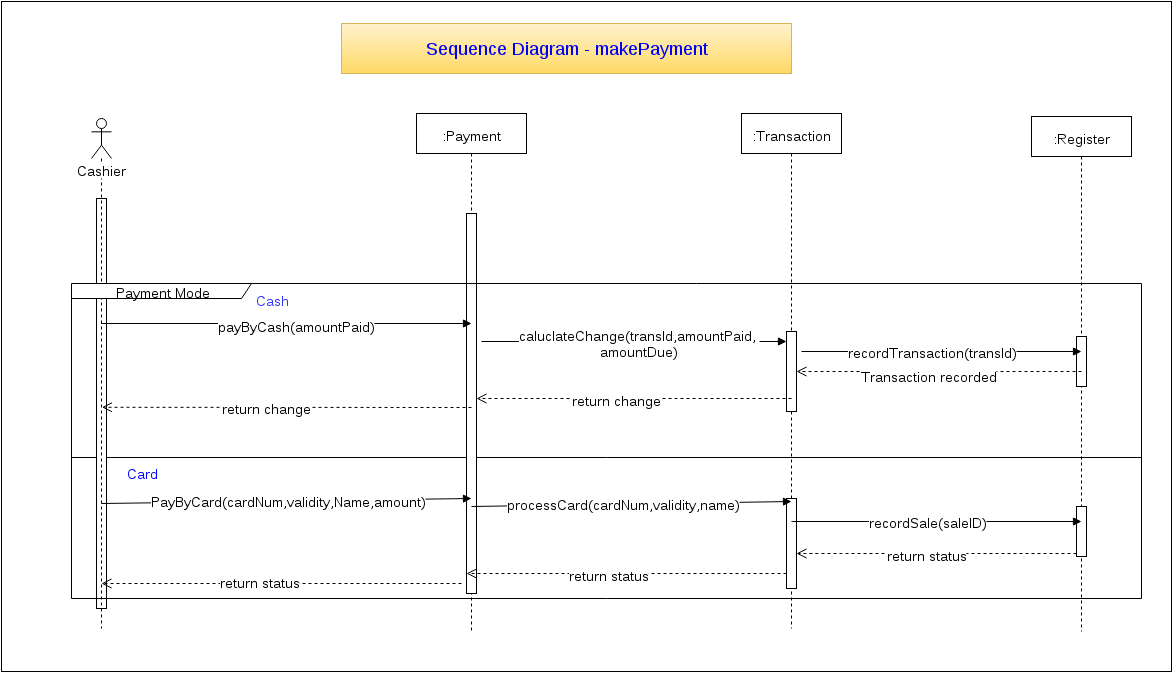

The diagram above was exported from draw.io. Its source (the exported page's mxGraphModel, read from the mxfile embedded in the PNG):
<mxGraphModel dx="2260" dy="937" grid="1" gridSize="10" guides="1" tooltips="1" connect="1" fold="1" page="1" pageScale="1" pageWidth="826" pageHeight="1169" background="#ffffff" math="0">
  <root>
    <mxCell id="0" />
    <mxCell id="1" parent="0" />
    <mxCell id="78" value="" style="whiteSpace=wrap;html=1;fillColor=#FFFFFF;fontSize=14;fontColor=#0000FF;" parent="1" vertex="1">
      <mxGeometry x="-580" y="228" width="1170" height="670" as="geometry" />
    </mxCell>
    <mxCell id="48" value="" style="line;html=1;strokeWidth=1;fillColor=none;align=left;verticalAlign=middle;spacingTop=-1;spacingLeft=3;spacingRight=3;rotatable=0;labelPosition=right;points=[];portConstraint=eastwest;fontSize=14;fontColor=#000000;" parent="1" vertex="1">
      <mxGeometry x="-510" y="680" width="1070" height="8" as="geometry" />
    </mxCell>
    <mxCell id="31" value="" style="html=1;points=[];perimeter=orthogonalPerimeter;fillColor=#FFFFFF;fontSize=14;fontColor=#000000;" parent="1" vertex="1">
      <mxGeometry x="-485" y="425" width="10" height="410" as="geometry" />
    </mxCell>
    <mxCell id="32" value="Cashier" style="shape=umlLifeline;participant=umlActor;perimeter=lifelinePerimeter;whiteSpace=wrap;html=1;container=1;collapsible=0;recursiveResize=0;verticalAlign=top;spacingTop=36;labelBackgroundColor=#ffffff;fillColor=#FFFFFF;fontSize=14;fontColor=#000000;" parent="1" vertex="1">
      <mxGeometry x="-490" y="345" width="20" height="510" as="geometry" />
    </mxCell>
    <mxCell id="33" value=":Payment" style="shape=umlLifeline;perimeter=lifelinePerimeter;whiteSpace=wrap;html=1;container=1;collapsible=0;recursiveResize=0;fillColor=#FFFFFF;fontSize=14;fontColor=#000000;size=40;" parent="1" vertex="1">
      <mxGeometry x="-165" y="340" width="110" height="520" as="geometry" />
    </mxCell>
    <mxCell id="73" value="" style="html=1;points=[];perimeter=orthogonalPerimeter;fillColor=#FFFFFF;fontSize=14;fontColor=#0000FF;" parent="33" vertex="1">
      <mxGeometry x="50" y="100" width="10" height="380" as="geometry" />
    </mxCell>
    <mxCell id="34" value=":Transaction" style="shape=umlLifeline;perimeter=lifelinePerimeter;whiteSpace=wrap;html=1;container=1;collapsible=0;recursiveResize=0;fillColor=#FFFFFF;fontSize=14;fontColor=#000000;size=40;" parent="1" vertex="1">
      <mxGeometry x="160" y="340" width="100" height="515" as="geometry" />
    </mxCell>
    <mxCell id="74" value="" style="html=1;points=[];perimeter=orthogonalPerimeter;fillColor=#FFFFFF;fontSize=14;fontColor=#0000FF;" parent="34" vertex="1">
      <mxGeometry x="45" y="218" width="10" height="80" as="geometry" />
    </mxCell>
    <mxCell id="75" value="" style="html=1;points=[];perimeter=orthogonalPerimeter;fillColor=#FFFFFF;fontSize=14;fontColor=#0000FF;" parent="34" vertex="1">
      <mxGeometry x="45" y="385" width="10" height="90" as="geometry" />
    </mxCell>
    <mxCell id="39" value="" style="html=1;verticalAlign=bottom;endArrow=block;fontSize=14;fontColor=#000000;entryX=0.5;entryY=0.404;entryPerimeter=0;" parent="1" source="32" target="33" edge="1">
      <mxGeometry x="-379.6666666666665" y="534.3333333333334" width="80" as="geometry">
        <mxPoint x="-479.55555555555566" y="547.1111111111111" as="sourcePoint" />
        <mxPoint x="-210" y="565" as="targetPoint" />
      </mxGeometry>
    </mxCell>
    <mxCell id="49" value="payByCash(amountPaid)" style="text;html=1;resizable=0;points=[];;align=center;verticalAlign=middle;labelBackgroundColor=#ffffff;fontSize=14;fontColor=#000000;" parent="39" vertex="1" connectable="0">
      <mxGeometry relative="1" as="geometry">
        <mxPoint x="10" y="1" as="offset" />
      </mxGeometry>
    </mxCell>
    <mxCell id="41" value="" style="html=1;verticalAlign=bottom;endArrow=block;fontSize=14;fontColor=#000000;" parent="1" target="74" edge="1">
      <mxGeometry x="-169.66666666666674" y="568.3333333333334" width="80" as="geometry">
        <mxPoint x="-100" y="568" as="sourcePoint" />
        <mxPoint x="200" y="568" as="targetPoint" />
      </mxGeometry>
    </mxCell>
    <mxCell id="42" value="caluclateChange(transId,amountPaid, &lt;br&gt;amountDue)" style="text;html=1;resizable=0;points=[];;align=center;verticalAlign=middle;labelBackgroundColor=#ffffff;fontSize=14;fontColor=#000000;" parent="41" vertex="1" connectable="0">
      <mxGeometry x="-0.24" y="1" relative="1" as="geometry">
        <mxPoint x="42" y="1" as="offset" />
      </mxGeometry>
    </mxCell>
    <mxCell id="43" value="" style="html=1;verticalAlign=bottom;endArrow=open;dashed=1;endSize=8;fontSize=14;fontColor=#000000;" parent="1" target="73" edge="1">
      <mxGeometry x="-140" y="608.6666666666666" as="geometry">
        <mxPoint x="210" y="625" as="sourcePoint" />
        <mxPoint x="-169.55555555555566" y="625.4444444444443" as="targetPoint" />
      </mxGeometry>
    </mxCell>
    <mxCell id="44" value="return change&lt;br&gt;" style="text;html=1;resizable=0;points=[];;align=center;verticalAlign=middle;labelBackgroundColor=#ffffff;fontSize=14;fontColor=#000000;" parent="43" vertex="1" connectable="0">
      <mxGeometry x="0.112" y="3" relative="1" as="geometry">
        <mxPoint y="-3" as="offset" />
      </mxGeometry>
    </mxCell>
    <mxCell id="45" value="" style="html=1;verticalAlign=bottom;endArrow=open;dashed=1;endSize=8;fontSize=14;fontColor=#000000;exitX=0.5;exitY=0.51;exitPerimeter=0;entryX=0.517;entryY=0.64;entryPerimeter=0;" parent="1" source="73" edge="1">
      <mxGeometry x="-450" y="613.6666666666666" as="geometry">
        <mxPoint x="-169.55555555555566" y="633.7777777777778" as="sourcePoint" />
        <mxPoint x="-479.55555555555566" y="633.7777777777778" as="targetPoint" />
      </mxGeometry>
    </mxCell>
    <mxCell id="46" value="return change&lt;br&gt;" style="text;html=1;resizable=0;points=[];;align=center;verticalAlign=middle;labelBackgroundColor=#ffffff;fontSize=14;fontColor=#000000;" parent="45" vertex="1" connectable="0">
      <mxGeometry x="0.112" y="3" relative="1" as="geometry">
        <mxPoint y="-3" as="offset" />
      </mxGeometry>
    </mxCell>
    <mxCell id="47" value="Payment Mode&lt;br&gt;" style="shape=umlFrame;whiteSpace=wrap;html=1;fillColor=#FFFFFF;fontSize=14;fontColor=#000000;width=180;height=15;" parent="1" vertex="1">
      <mxGeometry x="-510" y="510" width="1070" height="315" as="geometry" />
    </mxCell>
    <mxCell id="50" value=":Register" style="shape=umlLifeline;perimeter=lifelinePerimeter;whiteSpace=wrap;html=1;container=1;collapsible=0;recursiveResize=0;fillColor=#FFFFFF;fontSize=14;fontColor=#000000;size=40;" parent="1" vertex="1">
      <mxGeometry x="450" y="343" width="100" height="515" as="geometry" />
    </mxCell>
    <mxCell id="77" value="" style="html=1;points=[];perimeter=orthogonalPerimeter;fillColor=#FFFFFF;fontSize=14;fontColor=#0000FF;" parent="50" vertex="1">
      <mxGeometry x="45" y="390" width="10" height="50" as="geometry" />
    </mxCell>
    <mxCell id="76" value="" style="html=1;points=[];perimeter=orthogonalPerimeter;fillColor=#FFFFFF;fontSize=14;fontColor=#0000FF;" parent="50" vertex="1">
      <mxGeometry x="45" y="220" width="10" height="50" as="geometry" />
    </mxCell>
    <mxCell id="52" value="" style="html=1;verticalAlign=bottom;endArrow=block;fontSize=14;fontColor=#000000;exitX=1.5;exitY=0.25;exitPerimeter=0;entryX=0.5;entryY=0.456;entryPerimeter=0;" parent="1" source="74" target="50" edge="1">
      <mxGeometry x="50.33333333333326" y="607.3333333333334" width="80" as="geometry">
        <mxPoint x="50.44444444444434" y="607.2222222222222" as="sourcePoint" />
        <mxPoint x="360.44444444444434" y="607.1111111111111" as="targetPoint" />
      </mxGeometry>
    </mxCell>
    <mxCell id="54" value="recordTransaction(transId)" style="text;html=1;resizable=0;points=[];;align=center;verticalAlign=middle;labelBackgroundColor=#ffffff;fontSize=14;fontColor=#000000;" parent="52" vertex="1" connectable="0">
      <mxGeometry relative="1" as="geometry">
        <mxPoint x="-9" y="-1" as="offset" />
      </mxGeometry>
    </mxCell>
    <mxCell id="55" value="" style="html=1;verticalAlign=bottom;endArrow=open;dashed=1;endSize=8;fontSize=14;fontColor=#000000;exitX=0.5;exitY=0.495;exitPerimeter=0;" parent="1" source="50" target="74" edge="1">
      <mxGeometry x="80" y="608.6666666666666" as="geometry">
        <mxPoint x="360.44444444444434" y="625.4444444444443" as="sourcePoint" />
        <mxPoint x="50.44444444444434" y="625.4444444444443" as="targetPoint" />
      </mxGeometry>
    </mxCell>
    <mxCell id="57" value="Transaction recorded" style="text;html=1;resizable=0;points=[];;align=center;verticalAlign=middle;labelBackgroundColor=#ffffff;fontSize=14;fontColor=#000000;" parent="55" vertex="1" connectable="0">
      <mxGeometry relative="1" as="geometry">
        <mxPoint x="-10" y="3" as="offset" />
      </mxGeometry>
    </mxCell>
    <mxCell id="58" value="" style="html=1;verticalAlign=bottom;endArrow=block;fontSize=14;fontColor=#000000;entryX=0.499;entryY=0.74;entryPerimeter=0;" parent="1" target="33" edge="1">
      <mxGeometry x="-379.6666666666665" y="702.3333333333334" width="80" as="geometry">
        <mxPoint x="-480" y="730" as="sourcePoint" />
        <mxPoint x="-165.1111111111111" y="715" as="targetPoint" />
      </mxGeometry>
    </mxCell>
    <mxCell id="59" value="PayByCard(cardNum,validity,Name,amount)" style="text;html=1;resizable=0;points=[];;align=center;verticalAlign=middle;labelBackgroundColor=#ffffff;fontSize=14;fontColor=#000000;" parent="58" vertex="1" connectable="0">
      <mxGeometry relative="1" as="geometry">
        <mxPoint x="2" y="-1" as="offset" />
      </mxGeometry>
    </mxCell>
    <mxCell id="60" value="" style="html=1;verticalAlign=bottom;endArrow=block;fontSize=14;fontColor=#000000;exitX=0.5;exitY=0.756;exitPerimeter=0;entryX=0.5;entryY=0.754;entryPerimeter=0;" parent="1" source="33" target="34" edge="1">
      <mxGeometry x="-164.66666666666674" y="738.6666666666667" width="80" as="geometry">
        <mxPoint x="-164.55555555555566" y="738.5555555555555" as="sourcePoint" />
        <mxPoint x="145.44444444444434" y="738.4444444444445" as="targetPoint" />
      </mxGeometry>
    </mxCell>
    <mxCell id="62" value="processCard(cardNum,validity,name)" style="text;html=1;resizable=0;points=[];;align=center;verticalAlign=middle;labelBackgroundColor=#ffffff;fontSize=14;fontColor=#000000;" parent="60" vertex="1" connectable="0">
      <mxGeometry relative="1" as="geometry">
        <mxPoint x="-8" y="-1" as="offset" />
      </mxGeometry>
    </mxCell>
    <mxCell id="63" value="" style="html=1;verticalAlign=bottom;endArrow=block;fontSize=14;fontColor=#000000;entryX=0.5;entryY=0.786;entryPerimeter=0;" parent="1" target="50" edge="1">
      <mxGeometry x="55.33333333333326" y="777.3333333333334" width="80" as="geometry">
        <mxPoint x="210" y="748" as="sourcePoint" />
        <mxPoint x="365.44444444444434" y="754.7777777777778" as="targetPoint" />
      </mxGeometry>
    </mxCell>
    <mxCell id="64" value="recordSale(saleID)" style="text;html=1;resizable=0;points=[];;align=center;verticalAlign=middle;labelBackgroundColor=#ffffff;fontSize=14;fontColor=#000000;" parent="63" vertex="1" connectable="0">
      <mxGeometry relative="1" as="geometry">
        <mxPoint x="-9" y="-1" as="offset" />
      </mxGeometry>
    </mxCell>
    <mxCell id="65" value="" style="html=1;verticalAlign=bottom;endArrow=open;dashed=1;endSize=8;fontSize=14;fontColor=#000000;" parent="1" source="77" target="75" edge="1">
      <mxGeometry x="80" y="788.6666666666665" as="geometry">
        <mxPoint x="360.44444444444434" y="784.7777777777778" as="sourcePoint" />
        <mxPoint x="140.44444444444434" y="784.7777777777778" as="targetPoint" />
        <Array as="points">
          <mxPoint x="410" y="780" />
          <mxPoint x="270" y="780" />
          <mxPoint x="230" y="780" />
        </Array>
      </mxGeometry>
    </mxCell>
    <mxCell id="66" value="return status&lt;br&gt;" style="text;html=1;resizable=0;points=[];;align=center;verticalAlign=middle;labelBackgroundColor=#ffffff;fontSize=14;fontColor=#000000;" parent="65" vertex="1" connectable="0">
      <mxGeometry relative="1" as="geometry">
        <mxPoint x="-10" as="offset" />
      </mxGeometry>
    </mxCell>
    <mxCell id="67" value="" style="html=1;verticalAlign=bottom;endArrow=open;dashed=1;endSize=8;fontSize=14;fontColor=#000000;entryX=0.455;entryY=0.885;entryPerimeter=0;" parent="1" source="75" target="33" edge="1">
      <mxGeometry x="-140" y="788.6666666666665" as="geometry">
        <mxPoint x="140.44444444444434" y="805.4444444444443" as="sourcePoint" />
        <mxPoint x="-169.55555555555566" y="805.4444444444443" as="targetPoint" />
      </mxGeometry>
    </mxCell>
    <mxCell id="68" value="return status&lt;br&gt;" style="text;html=1;resizable=0;points=[];;align=center;verticalAlign=middle;labelBackgroundColor=#ffffff;fontSize=14;fontColor=#000000;" parent="67" vertex="1" connectable="0">
      <mxGeometry x="0.112" y="3" relative="1" as="geometry">
        <mxPoint y="-3" as="offset" />
      </mxGeometry>
    </mxCell>
    <mxCell id="69" value="" style="html=1;verticalAlign=bottom;endArrow=open;dashed=1;endSize=8;fontSize=14;fontColor=#000000;" parent="1" edge="1">
      <mxGeometry x="-440" y="794.6666666666665" as="geometry">
        <mxPoint x="-120" y="810" as="sourcePoint" />
        <mxPoint x="-480" y="810" as="targetPoint" />
      </mxGeometry>
    </mxCell>
    <mxCell id="70" value="return status&lt;br&gt;" style="text;html=1;resizable=0;points=[];;align=center;verticalAlign=middle;labelBackgroundColor=#ffffff;fontSize=14;fontColor=#000000;" parent="69" vertex="1" connectable="0">
      <mxGeometry x="0.112" y="3" relative="1" as="geometry">
        <mxPoint x="-2" y="-6" as="offset" />
      </mxGeometry>
    </mxCell>
    <mxCell id="71" value="Cash" style="text;html=1;strokeColor=none;fillColor=none;align=center;verticalAlign=middle;whiteSpace=wrap;overflow=hidden;fontSize=14;fontColor=#3333FF;" parent="1" vertex="1">
      <mxGeometry x="-330" y="515" width="40" height="20" as="geometry" />
    </mxCell>
    <mxCell id="72" value="Card" style="text;html=1;strokeColor=none;fillColor=none;align=center;verticalAlign=middle;whiteSpace=wrap;overflow=hidden;fontSize=14;fontColor=#0000FF;" parent="1" vertex="1">
      <mxGeometry x="-460" y="688" width="40" height="20" as="geometry" />
    </mxCell>
    <mxCell id="79" value="&lt;font style=&quot;font-size: 18px&quot;&gt;Sequence Diagram - makePayment&lt;/font&gt;&lt;br&gt;" style="text;html=1;align=center;verticalAlign=middle;whiteSpace=wrap;overflow=hidden;fontSize=14;fontColor=#0000FF;strokeWidth=1;plain-yellow" parent="1" vertex="1">
      <mxGeometry x="-240" y="250" width="450" height="50" as="geometry" />
    </mxCell>
  </root>
</mxGraphModel>